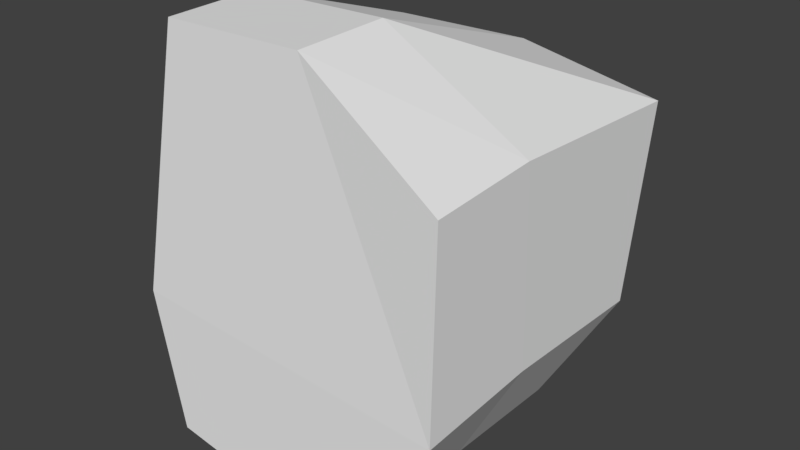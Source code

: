 # Source: Robot_01.blend  (saved by Blender 2.79.0; exported with 4.5.12 LTS)
import bpy
from mathutils import Matrix  # noqa: F401  (used for matrix-valued properties, if any)

bpy.ops.wm.read_factory_settings(use_empty=True)
scene = bpy.context.scene
scene.name = 'Scene'

# ---- collections
col_collection_1 = bpy.data.collections.new('Collection 1'); scene.collection.children.link(col_collection_1)

# ---- world
world_world = bpy.data.worlds.new('World'); scene.world = world_world
world_world.color = (0.05088, 0.05088, 0.05088)
world_world.use_sun_shadow = False
world_world.sun_shadow_jitter_overblur = 0.0
world_world.cycles.sampling_method = 'MANUAL'

# ---- meshes
me_cube_001 = bpy.data.meshes.new('Cube.001')
me_cube_001.from_pydata([(-0.518, -0.6117, -0.8969), (-0.5877, -0.4445, 0.8774), (-0.518, 0.601, -0.8783), (-0.5877, 0.9436, 0.5819), (0.4989, -0.613, -0.9158), (0.759, -0.5123, 0.4846), (0.4989, 0.5966, -0.8968), (0.759, 0.9447, 0.4658), (-0.7119, -0.5655, -0.3017), (-0.7119, 0.7609, -0.3005), (0.7847, 0.7414, -0.3816), (0.7847, -0.5711, -0.3849), (0.004041, 0.5839, -0.9497), (0.08866, 0.9463, 0.5934), (0.004041, -0.6167, -0.9701), (0.08866, -0.4438, 0.8892), (0.07504, -0.5684, -0.3454), (0.07504, 0.7506, -0.3432), (-0.518, -0.005595, -0.8643), (-0.5877, 0.00345, 0.8889), (0.4989, -0.005701, -0.8833), (0.759, 0.002572, 0.5152), (0.7847, -0.002258, -0.3532), (-0.7119, -0.001796, -0.27), (0.08866, 0.003516, 0.9006), (0.004041, -0.006002, -0.9375)], [], [(23, 19, 3, 9), (17, 13, 7, 10), (22, 21, 5, 11), (16, 15, 1, 8), (25, 20, 4, 14), (24, 19, 1, 15), (14, 16, 8, 0), (20, 22, 11, 4), (12, 17, 10, 6), (18, 23, 9, 2), (2, 9, 17, 12), (4, 11, 16, 14), (21, 24, 15, 5), (18, 25, 14, 0), (11, 5, 15, 16), (9, 3, 13, 17), (2, 12, 25, 18), (7, 13, 24, 21), (0, 8, 23, 18), (6, 10, 22, 20), (13, 3, 19, 24), (12, 6, 20, 25), (10, 7, 21, 22), (8, 1, 19, 23)])
me_cube_001.use_remesh_preserve_volume = False
me_cube_001.use_remesh_preserve_attributes = False
me_cube_001.use_mirror_vertex_groups = False
me_cube_001.update()

# ---- objects
ob_cube = bpy.data.objects.new('Cube', me_cube_001)

# ---- transforms, parenting, visibility, modifiers, constraints
ob_cube.location = (0.0, 0.0, 1.053)
ob_cube.lineart.crease_threshold = 0.0

# ---- collection membership
col_collection_1.objects.link(ob_cube)

# ---- scene / render settings (as saved in the file)
scene.frame_start = 1; scene.frame_end = 250; scene.frame_set(1)
scene.render.engine = 'CYCLES'
scene.render.resolution_percentage = 50
scene.render.dither_intensity = 0.0
scene.cycles.use_denoising = False
scene.cycles.samples = 128
scene.cycles.sampling_pattern = 'TABULATED_SOBOL'
scene.cycles.use_adaptive_sampling = False
scene.cycles.use_light_tree = False
scene.cycles.blur_glossy = 0.0
scene.cycles.sample_clamp_indirect = 0.0
scene.view_settings.view_transform = 'Standard'
bpy.context.view_layer.update()

# ---- added for rendering (the .blend has no active camera and no usable light): camera, sun
cam_auto = bpy.data.cameras.new('AutoCamera')
cam_auto.lens = 50.0
cam_auto.sensor_width = 36.0
cam_auto.clip_end = 1000.0
ob_auto_camera = bpy.data.objects.new('AutoCamera', cam_auto)
scene.collection.objects.link(ob_auto_camera)
ob_auto_camera.location = (2.68302, -3.0111, 3.13539)
ob_auto_camera.rotation_euler = (1.09748, -7.21219e-08, 0.694738)
scene.camera = ob_auto_camera
light_auto_sun = bpy.data.lights.new('AutoSun', 'SUN')
light_auto_sun.energy = 3.0
light_auto_sun.angle = 0.0523599
ob_auto_sun = bpy.data.objects.new('AutoSun', light_auto_sun)
scene.collection.objects.link(ob_auto_sun)
ob_auto_sun.rotation_euler = (0.872665, 0.174533, 0.523599)
bpy.context.view_layer.update()
